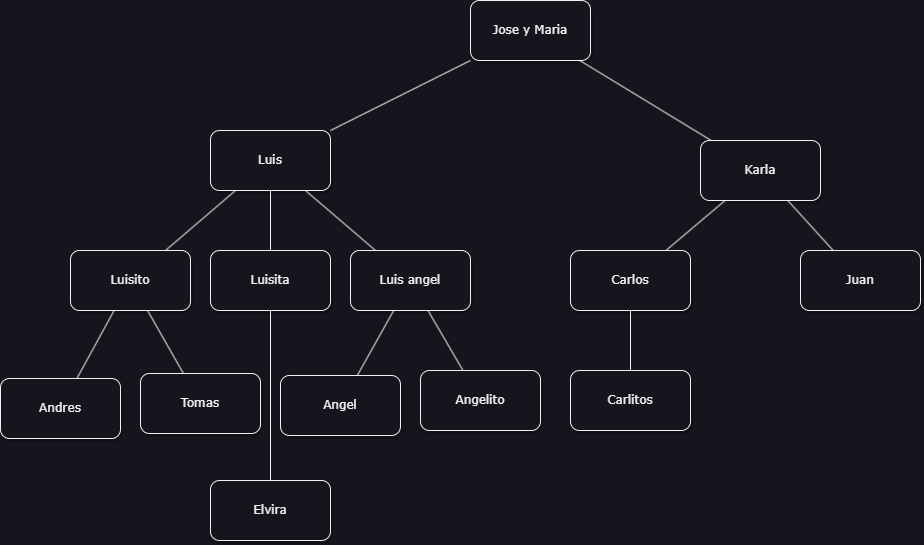

The diagram above was exported from draw.io. Its source (the exported page's mxGraphModel, read from the mxfile embedded in the PNG):
<mxGraphModel dx="959" dy="445" grid="1" gridSize="10" guides="1" tooltips="1" connect="1" arrows="1" fold="1" page="1" pageScale="1" pageWidth="1100" pageHeight="850" background="none" math="0" shadow="0">
  <root>
    <mxCell id="0" />
    <mxCell id="1" parent="0" />
    <mxCell id="62893188c0fa7362-1" value="Jose y Maria" style="whiteSpace=wrap;html=1;rounded=1;shadow=1;labelBackgroundColor=none;strokeWidth=1;fontFamily=Verdana;fontSize=12;align=center;" parent="1" vertex="1">
      <mxGeometry x="610" y="50" width="120" height="60" as="geometry" />
    </mxCell>
    <mxCell id="62893188c0fa7362-2" value="Luis" style="whiteSpace=wrap;html=1;rounded=1;shadow=1;labelBackgroundColor=none;strokeWidth=1;fontFamily=Verdana;fontSize=12;align=center;" parent="1" vertex="1">
      <mxGeometry x="350" y="180" width="120" height="60" as="geometry" />
    </mxCell>
    <mxCell id="62893188c0fa7362-3" value="Karla" style="whiteSpace=wrap;html=1;rounded=1;shadow=1;labelBackgroundColor=none;strokeWidth=1;fontFamily=Verdana;fontSize=12;align=center;" parent="1" vertex="1">
      <mxGeometry x="840" y="190" width="120" height="60" as="geometry" />
    </mxCell>
    <mxCell id="62893188c0fa7362-8" value="&lt;span&gt;Luisito&lt;/span&gt;" style="whiteSpace=wrap;html=1;rounded=1;shadow=1;labelBackgroundColor=none;strokeWidth=1;fontFamily=Verdana;fontSize=12;align=center;" parent="1" vertex="1">
      <mxGeometry x="210" y="300" width="120" height="60" as="geometry" />
    </mxCell>
    <mxCell id="lxHs8u0RE8uuBbtlsv5J-1" value="" style="endArrow=none;html=1;rounded=0;" edge="1" parent="1" source="62893188c0fa7362-2" target="62893188c0fa7362-1">
      <mxGeometry width="50" height="50" relative="1" as="geometry">
        <mxPoint x="580" y="170" as="sourcePoint" />
        <mxPoint x="630" y="120" as="targetPoint" />
      </mxGeometry>
    </mxCell>
    <mxCell id="lxHs8u0RE8uuBbtlsv5J-3" value="" style="endArrow=none;html=1;rounded=0;" edge="1" parent="1" source="62893188c0fa7362-3" target="62893188c0fa7362-1">
      <mxGeometry width="50" height="50" relative="1" as="geometry">
        <mxPoint x="480" y="190" as="sourcePoint" />
        <mxPoint x="620" y="120" as="targetPoint" />
      </mxGeometry>
    </mxCell>
    <mxCell id="lxHs8u0RE8uuBbtlsv5J-4" value="&lt;span&gt;Luisita&lt;/span&gt;" style="whiteSpace=wrap;html=1;rounded=1;shadow=1;labelBackgroundColor=none;strokeWidth=1;fontFamily=Verdana;fontSize=12;align=center;" vertex="1" parent="1">
      <mxGeometry x="350" y="300" width="120" height="60" as="geometry" />
    </mxCell>
    <mxCell id="lxHs8u0RE8uuBbtlsv5J-5" value="&lt;span&gt;Luis angel&lt;/span&gt;" style="whiteSpace=wrap;html=1;rounded=1;shadow=1;labelBackgroundColor=none;strokeWidth=1;fontFamily=Verdana;fontSize=12;align=center;" vertex="1" parent="1">
      <mxGeometry x="490" y="300" width="120" height="60" as="geometry" />
    </mxCell>
    <mxCell id="lxHs8u0RE8uuBbtlsv5J-6" value="" style="endArrow=none;html=1;rounded=0;" edge="1" parent="1" source="62893188c0fa7362-8" target="62893188c0fa7362-2">
      <mxGeometry width="50" height="50" relative="1" as="geometry">
        <mxPoint x="180" y="260" as="sourcePoint" />
        <mxPoint x="320" y="190" as="targetPoint" />
      </mxGeometry>
    </mxCell>
    <mxCell id="lxHs8u0RE8uuBbtlsv5J-7" value="" style="endArrow=none;html=1;rounded=0;" edge="1" parent="1" source="lxHs8u0RE8uuBbtlsv5J-4" target="62893188c0fa7362-2">
      <mxGeometry width="50" height="50" relative="1" as="geometry">
        <mxPoint x="315" y="310" as="sourcePoint" />
        <mxPoint x="385" y="250" as="targetPoint" />
      </mxGeometry>
    </mxCell>
    <mxCell id="lxHs8u0RE8uuBbtlsv5J-8" value="" style="endArrow=none;html=1;rounded=0;" edge="1" parent="1" source="lxHs8u0RE8uuBbtlsv5J-5" target="62893188c0fa7362-2">
      <mxGeometry width="50" height="50" relative="1" as="geometry">
        <mxPoint x="325" y="320" as="sourcePoint" />
        <mxPoint x="395" y="260" as="targetPoint" />
      </mxGeometry>
    </mxCell>
    <mxCell id="lxHs8u0RE8uuBbtlsv5J-9" value="&lt;span&gt;Carlos&lt;/span&gt;" style="whiteSpace=wrap;html=1;rounded=1;shadow=1;labelBackgroundColor=none;strokeWidth=1;fontFamily=Verdana;fontSize=12;align=center;" vertex="1" parent="1">
      <mxGeometry x="710" y="300" width="120" height="60" as="geometry" />
    </mxCell>
    <mxCell id="lxHs8u0RE8uuBbtlsv5J-11" value="&lt;span&gt;Juan&lt;/span&gt;" style="whiteSpace=wrap;html=1;rounded=1;shadow=1;labelBackgroundColor=none;strokeWidth=1;fontFamily=Verdana;fontSize=12;align=center;" vertex="1" parent="1">
      <mxGeometry x="940" y="300" width="120" height="60" as="geometry" />
    </mxCell>
    <mxCell id="lxHs8u0RE8uuBbtlsv5J-12" value="" style="endArrow=none;html=1;rounded=0;" edge="1" parent="1" source="lxHs8u0RE8uuBbtlsv5J-9" target="62893188c0fa7362-3">
      <mxGeometry width="50" height="50" relative="1" as="geometry">
        <mxPoint x="660" y="290" as="sourcePoint" />
        <mxPoint x="855" y="270" as="targetPoint" />
      </mxGeometry>
    </mxCell>
    <mxCell id="lxHs8u0RE8uuBbtlsv5J-14" value="" style="endArrow=none;html=1;rounded=0;" edge="1" parent="1" source="lxHs8u0RE8uuBbtlsv5J-11" target="62893188c0fa7362-3">
      <mxGeometry width="50" height="50" relative="1" as="geometry">
        <mxPoint x="805" y="350" as="sourcePoint" />
        <mxPoint x="925" y="270" as="targetPoint" />
      </mxGeometry>
    </mxCell>
    <mxCell id="lxHs8u0RE8uuBbtlsv5J-15" value="&lt;span&gt;Carlitos&lt;/span&gt;" style="whiteSpace=wrap;html=1;rounded=1;shadow=1;labelBackgroundColor=none;strokeWidth=1;fontFamily=Verdana;fontSize=12;align=center;" vertex="1" parent="1">
      <mxGeometry x="710" y="420" width="120" height="60" as="geometry" />
    </mxCell>
    <mxCell id="lxHs8u0RE8uuBbtlsv5J-16" value="" style="endArrow=none;html=1;rounded=0;" edge="1" parent="1" source="lxHs8u0RE8uuBbtlsv5J-15" target="lxHs8u0RE8uuBbtlsv5J-9">
      <mxGeometry width="50" height="50" relative="1" as="geometry">
        <mxPoint x="650" y="430" as="sourcePoint" />
        <mxPoint x="788" y="350" as="targetPoint" />
      </mxGeometry>
    </mxCell>
    <mxCell id="lxHs8u0RE8uuBbtlsv5J-18" value="Elvira" style="whiteSpace=wrap;html=1;rounded=1;shadow=1;labelBackgroundColor=none;strokeWidth=1;fontFamily=Verdana;fontSize=12;align=center;" vertex="1" parent="1">
      <mxGeometry x="350" y="530" width="120" height="60" as="geometry" />
    </mxCell>
    <mxCell id="lxHs8u0RE8uuBbtlsv5J-19" value="" style="endArrow=none;html=1;rounded=0;" edge="1" parent="1" source="lxHs8u0RE8uuBbtlsv5J-18" target="lxHs8u0RE8uuBbtlsv5J-4">
      <mxGeometry width="50" height="50" relative="1" as="geometry">
        <mxPoint x="315" y="495" as="sourcePoint" />
        <mxPoint x="410" y="425" as="targetPoint" />
      </mxGeometry>
    </mxCell>
    <mxCell id="lxHs8u0RE8uuBbtlsv5J-21" value="&lt;span&gt;Angel&lt;/span&gt;" style="whiteSpace=wrap;html=1;rounded=1;shadow=1;labelBackgroundColor=none;strokeWidth=1;fontFamily=Verdana;fontSize=12;align=center;" vertex="1" parent="1">
      <mxGeometry x="420" y="425" width="120" height="60" as="geometry" />
    </mxCell>
    <mxCell id="lxHs8u0RE8uuBbtlsv5J-22" value="&lt;span&gt;Angelito&lt;/span&gt;" style="whiteSpace=wrap;html=1;rounded=1;shadow=1;labelBackgroundColor=none;strokeWidth=1;fontFamily=Verdana;fontSize=12;align=center;" vertex="1" parent="1">
      <mxGeometry x="560" y="420" width="120" height="60" as="geometry" />
    </mxCell>
    <mxCell id="lxHs8u0RE8uuBbtlsv5J-23" value="" style="endArrow=none;html=1;rounded=0;" edge="1" parent="1" source="lxHs8u0RE8uuBbtlsv5J-21" target="lxHs8u0RE8uuBbtlsv5J-5">
      <mxGeometry width="50" height="50" relative="1" as="geometry">
        <mxPoint x="325" y="410" as="sourcePoint" />
        <mxPoint x="530" y="370" as="targetPoint" />
      </mxGeometry>
    </mxCell>
    <mxCell id="lxHs8u0RE8uuBbtlsv5J-24" value="" style="endArrow=none;html=1;rounded=0;" edge="1" parent="1" source="lxHs8u0RE8uuBbtlsv5J-22" target="lxHs8u0RE8uuBbtlsv5J-5">
      <mxGeometry width="50" height="50" relative="1" as="geometry">
        <mxPoint x="470" y="470" as="sourcePoint" />
        <mxPoint x="592" y="370" as="targetPoint" />
      </mxGeometry>
    </mxCell>
    <mxCell id="lxHs8u0RE8uuBbtlsv5J-26" value="Andres" style="whiteSpace=wrap;html=1;rounded=1;shadow=1;labelBackgroundColor=none;strokeWidth=1;fontFamily=Verdana;fontSize=12;align=center;" vertex="1" parent="1">
      <mxGeometry x="140" y="428" width="120" height="60" as="geometry" />
    </mxCell>
    <mxCell id="lxHs8u0RE8uuBbtlsv5J-27" value="Tomas" style="whiteSpace=wrap;html=1;rounded=1;shadow=1;labelBackgroundColor=none;strokeWidth=1;fontFamily=Verdana;fontSize=12;align=center;" vertex="1" parent="1">
      <mxGeometry x="280" y="423" width="120" height="60" as="geometry" />
    </mxCell>
    <mxCell id="lxHs8u0RE8uuBbtlsv5J-28" value="" style="endArrow=none;html=1;rounded=0;" edge="1" parent="1" source="lxHs8u0RE8uuBbtlsv5J-26" target="62893188c0fa7362-8">
      <mxGeometry width="50" height="50" relative="1" as="geometry">
        <mxPoint x="45" y="413" as="sourcePoint" />
        <mxPoint x="253" y="363" as="targetPoint" />
      </mxGeometry>
    </mxCell>
    <mxCell id="lxHs8u0RE8uuBbtlsv5J-29" value="" style="endArrow=none;html=1;rounded=0;" edge="1" parent="1" source="lxHs8u0RE8uuBbtlsv5J-27" target="62893188c0fa7362-8">
      <mxGeometry width="50" height="50" relative="1" as="geometry">
        <mxPoint x="190" y="473" as="sourcePoint" />
        <mxPoint x="288" y="363" as="targetPoint" />
      </mxGeometry>
    </mxCell>
  </root>
</mxGraphModel>